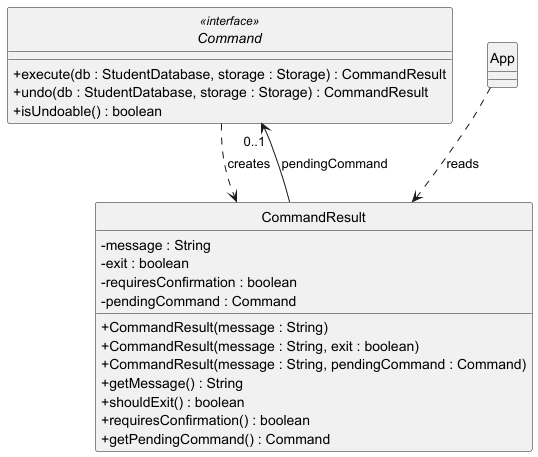

The diagram above was rendered by PlantUML. Its source (embedded in the PNG):
@startuml CommandResultClassDiagram
skinparam classAttributeIconSize 0
skinparam style strictuml


interface Command <<interface>> {
    +execute(db : StudentDatabase, storage : Storage) : CommandResult
    +undo(db : StudentDatabase, storage : Storage) : CommandResult
    +isUndoable() : boolean
}

class CommandResult {
    -message : String
    -exit : boolean
    -requiresConfirmation : boolean
    -pendingCommand : Command
    +CommandResult(message : String)
    +CommandResult(message : String, exit : boolean)
    +CommandResult(message : String, pendingCommand : Command)
    +getMessage() : String
    +shouldExit() : boolean
    +requiresConfirmation() : boolean
    +getPendingCommand() : Command
}

class App

Command ..> CommandResult : creates
CommandResult --> "0..1" Command : pendingCommand
App ..> CommandResult : reads

@enduml